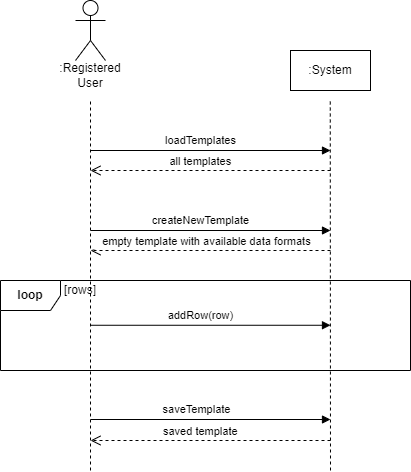

The diagram above was exported from draw.io. Its source (the exported page's mxGraphModel, read from the mxfile embedded in the PNG):
<mxGraphModel dx="1178" dy="641" grid="1" gridSize="10" guides="1" tooltips="1" connect="1" arrows="1" fold="1" page="1" pageScale="1" pageWidth="850" pageHeight="1100" math="0" shadow="0">
  <root>
    <mxCell id="0" />
    <mxCell id="1" parent="0" />
    <mxCell id="3nuBFxr9cyL0pnOWT2aG-8" value="" style="verticalAlign=bottom;endArrow=block;shadow=0;strokeWidth=1;" parent="1" edge="1">
      <mxGeometry relative="1" as="geometry">
        <mxPoint x="270" y="280" as="sourcePoint" />
        <mxPoint x="510" y="280" as="targetPoint" />
      </mxGeometry>
    </mxCell>
    <mxCell id="f7EvtPPxtvqmutA5004z-10" value="loadTemplates" style="edgeLabel;html=1;align=center;verticalAlign=middle;resizable=0;points=[];" parent="3nuBFxr9cyL0pnOWT2aG-8" vertex="1" connectable="0">
      <mxGeometry x="-0.2784" relative="1" as="geometry">
        <mxPoint x="23" y="-10" as="offset" />
      </mxGeometry>
    </mxCell>
    <mxCell id="f7EvtPPxtvqmutA5004z-2" value="" style="shape=umlActor;verticalLabelPosition=bottom;verticalAlign=top;html=1;outlineConnect=0;" parent="1" vertex="1">
      <mxGeometry x="255" y="130" width="30" height="60" as="geometry" />
    </mxCell>
    <mxCell id="f7EvtPPxtvqmutA5004z-6" value=":Registered User" style="text;html=1;strokeColor=none;fillColor=none;align=center;verticalAlign=middle;whiteSpace=wrap;rounded=0;" parent="1" vertex="1">
      <mxGeometry x="240" y="190" width="60" height="30" as="geometry" />
    </mxCell>
    <mxCell id="f7EvtPPxtvqmutA5004z-7" value=":System" style="rounded=0;whiteSpace=wrap;html=1;" parent="1" vertex="1">
      <mxGeometry x="470" y="180" width="80" height="40" as="geometry" />
    </mxCell>
    <mxCell id="f7EvtPPxtvqmutA5004z-11" value="all templates" style="verticalAlign=bottom;endArrow=open;dashed=1;endSize=8;shadow=0;strokeWidth=1;" parent="1" edge="1">
      <mxGeometry x="0.0833" relative="1" as="geometry">
        <mxPoint x="270" y="300" as="targetPoint" />
        <mxPoint x="510" y="300" as="sourcePoint" />
        <mxPoint as="offset" />
      </mxGeometry>
    </mxCell>
    <mxCell id="f7EvtPPxtvqmutA5004z-12" value="" style="verticalAlign=bottom;endArrow=block;shadow=0;strokeWidth=1;" parent="1" edge="1">
      <mxGeometry relative="1" as="geometry">
        <mxPoint x="270" y="360" as="sourcePoint" />
        <mxPoint x="510" y="360" as="targetPoint" />
      </mxGeometry>
    </mxCell>
    <mxCell id="f7EvtPPxtvqmutA5004z-13" value="createNewTemplate" style="edgeLabel;html=1;align=center;verticalAlign=middle;resizable=0;points=[];" parent="f7EvtPPxtvqmutA5004z-12" vertex="1" connectable="0">
      <mxGeometry x="-0.2784" relative="1" as="geometry">
        <mxPoint x="23" y="-10" as="offset" />
      </mxGeometry>
    </mxCell>
    <mxCell id="f7EvtPPxtvqmutA5004z-14" value="    empty template with available data formats" style="verticalAlign=bottom;endArrow=open;dashed=1;endSize=8;shadow=0;strokeWidth=1;" parent="1" edge="1">
      <mxGeometry x="0.0833" relative="1" as="geometry">
        <mxPoint x="270" y="380" as="targetPoint" />
        <mxPoint x="510" y="380" as="sourcePoint" />
        <mxPoint as="offset" />
      </mxGeometry>
    </mxCell>
    <mxCell id="f7EvtPPxtvqmutA5004z-19" value="" style="verticalAlign=bottom;endArrow=block;shadow=0;strokeWidth=1;" parent="1" edge="1">
      <mxGeometry relative="1" as="geometry">
        <mxPoint x="270" y="549" as="sourcePoint" />
        <mxPoint x="510" y="549" as="targetPoint" />
      </mxGeometry>
    </mxCell>
    <mxCell id="f7EvtPPxtvqmutA5004z-20" value="saveTemplate" style="edgeLabel;html=1;align=center;verticalAlign=middle;resizable=0;points=[];" parent="f7EvtPPxtvqmutA5004z-19" vertex="1" connectable="0">
      <mxGeometry x="-0.2784" relative="1" as="geometry">
        <mxPoint x="19" y="-10" as="offset" />
      </mxGeometry>
    </mxCell>
    <mxCell id="f7EvtPPxtvqmutA5004z-21" value="saved template" style="verticalAlign=bottom;endArrow=open;dashed=1;endSize=8;shadow=0;strokeWidth=1;" parent="1" edge="1">
      <mxGeometry x="0.0833" relative="1" as="geometry">
        <mxPoint x="270" y="570" as="targetPoint" />
        <mxPoint x="510" y="570" as="sourcePoint" />
        <mxPoint as="offset" />
      </mxGeometry>
    </mxCell>
    <mxCell id="f7EvtPPxtvqmutA5004z-25" value="&lt;b&gt;loop&lt;/b&gt;" style="shape=umlFrame;whiteSpace=wrap;html=1;" parent="1" vertex="1">
      <mxGeometry x="180" y="410" width="410" height="90" as="geometry" />
    </mxCell>
    <mxCell id="f7EvtPPxtvqmutA5004z-26" value="[rows]" style="text;html=1;strokeColor=none;fillColor=none;align=center;verticalAlign=middle;whiteSpace=wrap;rounded=0;" parent="1" vertex="1">
      <mxGeometry x="240" y="410" width="40" height="20" as="geometry" />
    </mxCell>
    <mxCell id="f7EvtPPxtvqmutA5004z-27" value="" style="endArrow=none;dashed=1;html=1;rounded=0;" parent="1" edge="1">
      <mxGeometry width="50" height="50" relative="1" as="geometry">
        <mxPoint x="270" y="600" as="sourcePoint" />
        <mxPoint x="270" y="230" as="targetPoint" />
      </mxGeometry>
    </mxCell>
    <mxCell id="f7EvtPPxtvqmutA5004z-28" value="" style="endArrow=none;dashed=1;html=1;rounded=0;" parent="1" edge="1">
      <mxGeometry width="50" height="50" relative="1" as="geometry">
        <mxPoint x="510" y="600" as="sourcePoint" />
        <mxPoint x="509.76" y="230" as="targetPoint" />
      </mxGeometry>
    </mxCell>
    <mxCell id="f7EvtPPxtvqmutA5004z-29" value="" style="verticalAlign=bottom;endArrow=block;shadow=0;strokeWidth=1;" parent="1" edge="1">
      <mxGeometry relative="1" as="geometry">
        <mxPoint x="270" y="454.76" as="sourcePoint" />
        <mxPoint x="510" y="454.76" as="targetPoint" />
      </mxGeometry>
    </mxCell>
    <mxCell id="f7EvtPPxtvqmutA5004z-30" value="addRow(row)" style="edgeLabel;html=1;align=center;verticalAlign=middle;resizable=0;points=[];" parent="f7EvtPPxtvqmutA5004z-29" vertex="1" connectable="0">
      <mxGeometry x="-0.2784" relative="1" as="geometry">
        <mxPoint x="23" y="-10" as="offset" />
      </mxGeometry>
    </mxCell>
  </root>
</mxGraphModel>